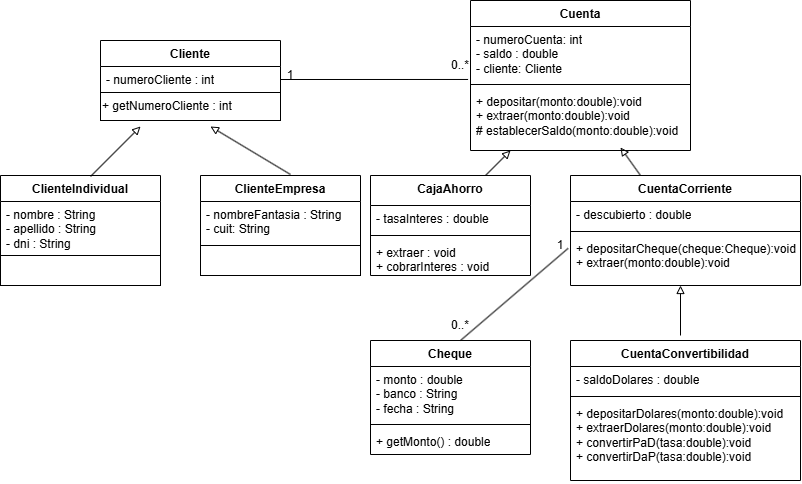

The diagram above was exported from draw.io. Its source (the exported page's mxGraphModel, read from the mxfile embedded in the PNG):
<mxGraphModel dx="905" dy="498" grid="1" gridSize="10" guides="1" tooltips="1" connect="1" arrows="1" fold="1" page="1" pageScale="1" pageWidth="827" pageHeight="1169" math="0" shadow="0">
  <root>
    <mxCell id="0" />
    <mxCell id="1" parent="0" />
    <mxCell id="CB3TpBbqEcflQyYZw9z8-43" edge="1" parent="1" style="edgeStyle=orthogonalEdgeStyle;rounded=0;orthogonalLoop=1;jettySize=auto;html=1;exitX=0.5;exitY=1;exitDx=0;exitDy=0;">
      <mxGeometry relative="1" as="geometry">
        <mxPoint x="300" y="340" as="sourcePoint" />
        <mxPoint x="300" y="340" as="targetPoint" />
      </mxGeometry>
    </mxCell>
    <mxCell id="CB3TpBbqEcflQyYZw9z8-13" parent="1" style="swimlane;fontStyle=1;align=center;verticalAlign=top;childLayout=stackLayout;horizontal=1;startSize=26;horizontalStack=0;resizeParent=1;resizeParentMax=0;resizeLast=0;collapsible=1;marginBottom=0;whiteSpace=wrap;html=1;" value="ClienteEmpresa" vertex="1">
      <mxGeometry height="70" width="160" x="220" y="225" as="geometry" />
    </mxCell>
    <mxCell id="CB3TpBbqEcflQyYZw9z8-14" parent="CB3TpBbqEcflQyYZw9z8-13" style="text;strokeColor=none;fillColor=none;align=left;verticalAlign=top;spacingLeft=4;spacingRight=4;overflow=hidden;rotatable=0;points=[[0,0.5],[1,0.5]];portConstraint=eastwest;whiteSpace=wrap;html=1;" value="- nombreFantasia : String&lt;div&gt;- cuit: String&lt;/div&gt;" vertex="1">
      <mxGeometry height="44" width="160" y="26" as="geometry" />
    </mxCell>
    <mxCell id="CB3TpBbqEcflQyYZw9z8-21" parent="1" style="swimlane;fontStyle=1;align=center;verticalAlign=top;childLayout=stackLayout;horizontal=1;startSize=26;horizontalStack=0;resizeParent=1;resizeParentMax=0;resizeLast=0;collapsible=1;marginBottom=0;whiteSpace=wrap;html=1;" value="CuentaCorriente" vertex="1">
      <mxGeometry height="110" width="230" x="590" y="225" as="geometry" />
    </mxCell>
    <mxCell id="CB3TpBbqEcflQyYZw9z8-22" parent="CB3TpBbqEcflQyYZw9z8-21" style="text;strokeColor=none;fillColor=none;align=left;verticalAlign=top;spacingLeft=4;spacingRight=4;overflow=hidden;rotatable=0;points=[[0,0.5],[1,0.5]];portConstraint=eastwest;whiteSpace=wrap;html=1;" value="- descubierto : double" vertex="1">
      <mxGeometry height="26" width="230" y="26" as="geometry" />
    </mxCell>
    <mxCell id="CB3TpBbqEcflQyYZw9z8-23" parent="CB3TpBbqEcflQyYZw9z8-21" style="line;strokeWidth=1;fillColor=none;align=left;verticalAlign=middle;spacingTop=-1;spacingLeft=3;spacingRight=3;rotatable=0;labelPosition=right;points=[];portConstraint=eastwest;strokeColor=inherit;" value="" vertex="1">
      <mxGeometry height="8" width="230" y="52" as="geometry" />
    </mxCell>
    <mxCell id="CB3TpBbqEcflQyYZw9z8-24" parent="CB3TpBbqEcflQyYZw9z8-21" style="text;strokeColor=none;fillColor=none;align=left;verticalAlign=top;spacingLeft=4;spacingRight=4;overflow=hidden;rotatable=0;points=[[0,0.5],[1,0.5]];portConstraint=eastwest;whiteSpace=wrap;html=1;" value="+ depositarCheque(cheque:Cheque):void&lt;div&gt;+ extraer(monto:double):void&lt;br&gt;&lt;div&gt;&lt;br&gt;&lt;/div&gt;&lt;/div&gt;" vertex="1">
      <mxGeometry height="50" width="230" y="60" as="geometry" />
    </mxCell>
    <mxCell id="CB3TpBbqEcflQyYZw9z8-25" parent="1" style="swimlane;fontStyle=1;align=center;verticalAlign=top;childLayout=stackLayout;horizontal=1;startSize=26;horizontalStack=0;resizeParent=1;resizeParentMax=0;resizeLast=0;collapsible=1;marginBottom=0;whiteSpace=wrap;html=1;" value="CuentaConvertibilidad" vertex="1">
      <mxGeometry height="140" width="230" x="590" y="390" as="geometry" />
    </mxCell>
    <mxCell id="CB3TpBbqEcflQyYZw9z8-26" parent="CB3TpBbqEcflQyYZw9z8-25" style="text;strokeColor=none;fillColor=none;align=left;verticalAlign=top;spacingLeft=4;spacingRight=4;overflow=hidden;rotatable=0;points=[[0,0.5],[1,0.5]];portConstraint=eastwest;whiteSpace=wrap;html=1;" value="- saldoDolares : double" vertex="1">
      <mxGeometry height="26" width="230" y="26" as="geometry" />
    </mxCell>
    <mxCell id="CB3TpBbqEcflQyYZw9z8-27" parent="CB3TpBbqEcflQyYZw9z8-25" style="line;strokeWidth=1;fillColor=none;align=left;verticalAlign=middle;spacingTop=-1;spacingLeft=3;spacingRight=3;rotatable=0;labelPosition=right;points=[];portConstraint=eastwest;strokeColor=inherit;" value="" vertex="1">
      <mxGeometry height="8" width="230" y="52" as="geometry" />
    </mxCell>
    <mxCell id="CB3TpBbqEcflQyYZw9z8-28" parent="CB3TpBbqEcflQyYZw9z8-25" style="text;strokeColor=none;fillColor=none;align=left;verticalAlign=top;spacingLeft=4;spacingRight=4;overflow=hidden;rotatable=0;points=[[0,0.5],[1,0.5]];portConstraint=eastwest;whiteSpace=wrap;html=1;" value="+ depositarDolares(monto:double):void&lt;div&gt;+ extraerDolares(monto:double):void&lt;/div&gt;&lt;div&gt;+ convertirPaD(tasa:double):void&lt;/div&gt;&lt;div&gt;+ convertirDaP(tasa:double):void&lt;/div&gt;" vertex="1">
      <mxGeometry height="80" width="230" y="60" as="geometry" />
    </mxCell>
    <mxCell id="CB3TpBbqEcflQyYZw9z8-33" parent="1" style="swimlane;fontStyle=1;align=center;verticalAlign=top;childLayout=stackLayout;horizontal=1;startSize=26;horizontalStack=0;resizeParent=1;resizeParentMax=0;resizeLast=0;collapsible=1;marginBottom=0;whiteSpace=wrap;html=1;" value="Cuenta" vertex="1">
      <mxGeometry height="150" width="220" x="490" y="50" as="geometry" />
    </mxCell>
    <mxCell id="CB3TpBbqEcflQyYZw9z8-34" parent="CB3TpBbqEcflQyYZw9z8-33" style="text;strokeColor=none;fillColor=none;align=left;verticalAlign=top;spacingLeft=4;spacingRight=4;overflow=hidden;rotatable=0;points=[[0,0.5],[1,0.5]];portConstraint=eastwest;whiteSpace=wrap;html=1;" value="- numeroCuenta: int&lt;div&gt;- saldo : double&lt;/div&gt;&lt;div&gt;- cliente: Cliente&lt;/div&gt;" vertex="1">
      <mxGeometry height="54" width="220" y="26" as="geometry" />
    </mxCell>
    <mxCell id="CB3TpBbqEcflQyYZw9z8-35" parent="CB3TpBbqEcflQyYZw9z8-33" style="line;strokeWidth=1;fillColor=none;align=left;verticalAlign=middle;spacingTop=-1;spacingLeft=3;spacingRight=3;rotatable=0;labelPosition=right;points=[];portConstraint=eastwest;strokeColor=inherit;" value="" vertex="1">
      <mxGeometry height="8" width="220" y="80" as="geometry" />
    </mxCell>
    <mxCell id="CB3TpBbqEcflQyYZw9z8-36" parent="CB3TpBbqEcflQyYZw9z8-33" style="text;strokeColor=none;fillColor=none;align=left;verticalAlign=top;spacingLeft=4;spacingRight=4;overflow=hidden;rotatable=0;points=[[0,0.5],[1,0.5]];portConstraint=eastwest;whiteSpace=wrap;html=1;" value="&lt;div&gt;+ depositar(monto:double):void&lt;/div&gt;&lt;div&gt;+ extraer(monto:double):void&lt;/div&gt;&lt;div&gt;# establecerSaldo(monto:double):void&lt;/div&gt;&lt;div&gt;&lt;br&gt;&lt;/div&gt;" vertex="1">
      <mxGeometry height="62" width="220" y="88" as="geometry" />
    </mxCell>
    <mxCell id="CB3TpBbqEcflQyYZw9z8-38" parent="1" style="swimlane;fontStyle=1;align=center;verticalAlign=top;childLayout=stackLayout;horizontal=1;startSize=26;horizontalStack=0;resizeParent=1;resizeParentMax=0;resizeLast=0;collapsible=1;marginBottom=0;whiteSpace=wrap;html=1;" value="ClienteIndividual" vertex="1">
      <mxGeometry height="80" width="160" x="20" y="225" as="geometry" />
    </mxCell>
    <mxCell id="CB3TpBbqEcflQyYZw9z8-39" parent="CB3TpBbqEcflQyYZw9z8-38" style="text;strokeColor=none;fillColor=none;align=left;verticalAlign=top;spacingLeft=4;spacingRight=4;overflow=hidden;rotatable=0;points=[[0,0.5],[1,0.5]];portConstraint=eastwest;whiteSpace=wrap;html=1;" value="- nombre : String&lt;div&gt;- apellido : String&lt;/div&gt;&lt;div&gt;- dni : String&lt;/div&gt;&lt;div&gt;&lt;br&gt;&lt;/div&gt;" vertex="1">
      <mxGeometry height="54" width="160" y="26" as="geometry" />
    </mxCell>
    <mxCell id="CB3TpBbqEcflQyYZw9z8-42" parent="1" style="html=1;whiteSpace=wrap;" value="" vertex="1">
      <mxGeometry height="30" width="160" x="20" y="305" as="geometry" />
    </mxCell>
    <mxCell id="CB3TpBbqEcflQyYZw9z8-45" parent="1" style="html=1;whiteSpace=wrap;" value="" vertex="1">
      <mxGeometry height="30" width="160" x="220" y="295" as="geometry" />
    </mxCell>
    <mxCell id="CB3TpBbqEcflQyYZw9z8-48" edge="1" parent="1" style="endArrow=block;html=1;rounded=0;endFill=0;" value="">
      <mxGeometry height="50" relative="1" width="50" as="geometry">
        <mxPoint x="110" y="226" as="sourcePoint" />
        <mxPoint x="160" y="176" as="targetPoint" />
      </mxGeometry>
    </mxCell>
    <mxCell id="CB3TpBbqEcflQyYZw9z8-49" edge="1" parent="1" style="endArrow=none;html=1;rounded=0;startArrow=block;startFill=0;" value="">
      <mxGeometry height="50" relative="1" width="50" as="geometry">
        <mxPoint x="230" y="176" as="sourcePoint" />
        <mxPoint x="310" y="224" as="targetPoint" />
      </mxGeometry>
    </mxCell>
    <mxCell id="CB3TpBbqEcflQyYZw9z8-50" parent="1" style="swimlane;fontStyle=1;align=center;verticalAlign=top;childLayout=stackLayout;horizontal=1;startSize=26;horizontalStack=0;resizeParent=1;resizeParentMax=0;resizeLast=0;collapsible=1;marginBottom=0;whiteSpace=wrap;html=1;" value="Cliente" vertex="1">
      <mxGeometry height="52" width="180" x="120" y="90" as="geometry" />
    </mxCell>
    <mxCell id="CB3TpBbqEcflQyYZw9z8-51" parent="CB3TpBbqEcflQyYZw9z8-50" style="text;strokeColor=none;fillColor=none;align=left;verticalAlign=top;spacingLeft=4;spacingRight=4;overflow=hidden;rotatable=0;points=[[0,0.5],[1,0.5]];portConstraint=eastwest;whiteSpace=wrap;html=1;" value="- numeroCliente : int" vertex="1">
      <mxGeometry height="26" width="180" y="26" as="geometry" />
    </mxCell>
    <mxCell id="CB3TpBbqEcflQyYZw9z8-55" edge="1" parent="1" style="endArrow=block;html=1;rounded=0;endFill=0;" value="">
      <mxGeometry height="50" relative="1" width="50" as="geometry">
        <mxPoint x="500" y="230" as="sourcePoint" />
        <mxPoint x="530" y="200" as="targetPoint" />
      </mxGeometry>
    </mxCell>
    <mxCell id="CB3TpBbqEcflQyYZw9z8-56" edge="1" parent="1" style="endArrow=none;html=1;rounded=0;startArrow=block;startFill=0;" value="">
      <mxGeometry height="50" relative="1" width="50" as="geometry">
        <mxPoint x="640" y="197" as="sourcePoint" />
        <mxPoint x="660" y="225" as="targetPoint" />
      </mxGeometry>
    </mxCell>
    <mxCell id="CB3TpBbqEcflQyYZw9z8-60" parent="1" style="swimlane;fontStyle=1;align=center;verticalAlign=top;childLayout=stackLayout;horizontal=1;startSize=30;horizontalStack=0;resizeParent=1;resizeParentMax=0;resizeLast=0;collapsible=1;marginBottom=0;whiteSpace=wrap;html=1;" value="CajaAhorro" vertex="1">
      <mxGeometry height="100" width="160" x="390" y="225" as="geometry" />
    </mxCell>
    <mxCell id="CB3TpBbqEcflQyYZw9z8-61" parent="CB3TpBbqEcflQyYZw9z8-60" style="text;strokeColor=none;fillColor=none;align=left;verticalAlign=top;spacingLeft=4;spacingRight=4;overflow=hidden;rotatable=0;points=[[0,0.5],[1,0.5]];portConstraint=eastwest;whiteSpace=wrap;html=1;" value="- tasaInteres : double" vertex="1">
      <mxGeometry height="26" width="160" y="30" as="geometry" />
    </mxCell>
    <mxCell id="CB3TpBbqEcflQyYZw9z8-62" parent="CB3TpBbqEcflQyYZw9z8-60" style="line;strokeWidth=1;fillColor=none;align=left;verticalAlign=middle;spacingTop=-1;spacingLeft=3;spacingRight=3;rotatable=0;labelPosition=right;points=[];portConstraint=eastwest;strokeColor=inherit;" value="" vertex="1">
      <mxGeometry height="8" width="160" y="56" as="geometry" />
    </mxCell>
    <mxCell id="CB3TpBbqEcflQyYZw9z8-63" parent="CB3TpBbqEcflQyYZw9z8-60" style="text;strokeColor=none;fillColor=none;align=left;verticalAlign=top;spacingLeft=4;spacingRight=4;overflow=hidden;rotatable=0;points=[[0,0.5],[1,0.5]];portConstraint=eastwest;whiteSpace=wrap;html=1;" value="&lt;div&gt;+ extraer : void&lt;/div&gt;+ cobrarInteres : void" vertex="1">
      <mxGeometry height="36" width="160" y="64" as="geometry" />
    </mxCell>
    <mxCell id="CB3TpBbqEcflQyYZw9z8-64" edge="1" parent="1" style="endArrow=block;html=1;rounded=0;endFill=0;" value="">
      <mxGeometry height="50" relative="1" width="50" as="geometry">
        <mxPoint x="700" y="385" as="sourcePoint" />
        <mxPoint x="700" y="335" as="targetPoint" />
      </mxGeometry>
    </mxCell>
    <mxCell id="CB3TpBbqEcflQyYZw9z8-65" parent="1" style="swimlane;fontStyle=1;align=center;verticalAlign=top;childLayout=stackLayout;horizontal=1;startSize=26;horizontalStack=0;resizeParent=1;resizeParentMax=0;resizeLast=0;collapsible=1;marginBottom=0;whiteSpace=wrap;html=1;" value="Cheque" vertex="1">
      <mxGeometry height="114" width="160" x="390" y="390" as="geometry" />
    </mxCell>
    <mxCell id="CB3TpBbqEcflQyYZw9z8-66" parent="CB3TpBbqEcflQyYZw9z8-65" style="text;strokeColor=none;fillColor=none;align=left;verticalAlign=top;spacingLeft=4;spacingRight=4;overflow=hidden;rotatable=0;points=[[0,0.5],[1,0.5]];portConstraint=eastwest;whiteSpace=wrap;html=1;" value="- monto : double&lt;div&gt;- banco : String&lt;/div&gt;&lt;div&gt;- fecha : String&lt;/div&gt;" vertex="1">
      <mxGeometry height="54" width="160" y="26" as="geometry" />
    </mxCell>
    <mxCell id="CB3TpBbqEcflQyYZw9z8-67" parent="CB3TpBbqEcflQyYZw9z8-65" style="line;strokeWidth=1;fillColor=none;align=left;verticalAlign=middle;spacingTop=-1;spacingLeft=3;spacingRight=3;rotatable=0;labelPosition=right;points=[];portConstraint=eastwest;strokeColor=inherit;" value="" vertex="1">
      <mxGeometry height="8" width="160" y="80" as="geometry" />
    </mxCell>
    <mxCell id="CB3TpBbqEcflQyYZw9z8-68" parent="CB3TpBbqEcflQyYZw9z8-65" style="text;strokeColor=none;fillColor=none;align=left;verticalAlign=top;spacingLeft=4;spacingRight=4;overflow=hidden;rotatable=0;points=[[0,0.5],[1,0.5]];portConstraint=eastwest;whiteSpace=wrap;html=1;" value="+ getMonto() : double" vertex="1">
      <mxGeometry height="26" width="160" y="88" as="geometry" />
    </mxCell>
    <mxCell id="CB3TpBbqEcflQyYZw9z8-75" parent="1" style="text;html=1;whiteSpace=wrap;strokeColor=none;fillColor=none;align=center;verticalAlign=middle;rounded=0;" value="1" vertex="1">
      <mxGeometry height="30" width="60" x="280" y="110" as="geometry" />
    </mxCell>
    <mxCell id="CB3TpBbqEcflQyYZw9z8-77" edge="1" parent="1" source="CB3TpBbqEcflQyYZw9z8-51" style="endArrow=none;html=1;rounded=0;exitX=1;exitY=0.5;exitDx=0;exitDy=0;entryX=-0.011;entryY=0.981;entryDx=0;entryDy=0;entryPerimeter=0;" target="CB3TpBbqEcflQyYZw9z8-34" value="">
      <mxGeometry height="50" relative="1" width="50" as="geometry">
        <mxPoint x="300" y="129" as="sourcePoint" />
        <mxPoint x="460" y="130" as="targetPoint" />
      </mxGeometry>
    </mxCell>
    <mxCell id="wUb6XD7iGOmMaBiwMT8Y-2" parent="1" style="text;html=1;whiteSpace=wrap;strokeColor=none;fillColor=none;align=center;verticalAlign=middle;rounded=0;" value="0..*" vertex="1">
      <mxGeometry height="30" width="60" x="450" y="100" as="geometry" />
    </mxCell>
    <mxCell id="wUb6XD7iGOmMaBiwMT8Y-4" parent="1" style="text;html=1;whiteSpace=wrap;strokeColor=none;fillColor=none;align=center;verticalAlign=middle;rounded=0;" value="0..*" vertex="1">
      <mxGeometry height="30" width="60" x="450" y="360" as="geometry" />
    </mxCell>
    <mxCell id="wUb6XD7iGOmMaBiwMT8Y-5" parent="1" style="html=1;whiteSpace=wrap;align=left;" value="+ getNumeroCliente : int" vertex="1">
      <mxGeometry height="28" width="180" x="120" y="142" as="geometry" />
    </mxCell>
    <mxCell id="wUb6XD7iGOmMaBiwMT8Y-8" edge="1" parent="1" source="wUb6XD7iGOmMaBiwMT8Y-4" style="endArrow=none;html=1;rounded=0;entryX=-0.01;entryY=0.256;entryDx=0;entryDy=0;entryPerimeter=0;exitX=0.5;exitY=1;exitDx=0;exitDy=0;" target="CB3TpBbqEcflQyYZw9z8-24" value="">
      <mxGeometry height="50" relative="1" width="50" as="geometry">
        <mxPoint x="530" y="360" as="sourcePoint" />
        <mxPoint x="580" y="310" as="targetPoint" />
      </mxGeometry>
    </mxCell>
    <mxCell id="wUb6XD7iGOmMaBiwMT8Y-9" parent="1" style="text;html=1;whiteSpace=wrap;strokeColor=none;fillColor=none;align=center;verticalAlign=middle;rounded=0;" value="1" vertex="1">
      <mxGeometry height="30" width="60" x="550" y="280" as="geometry" />
    </mxCell>
  </root>
</mxGraphModel>